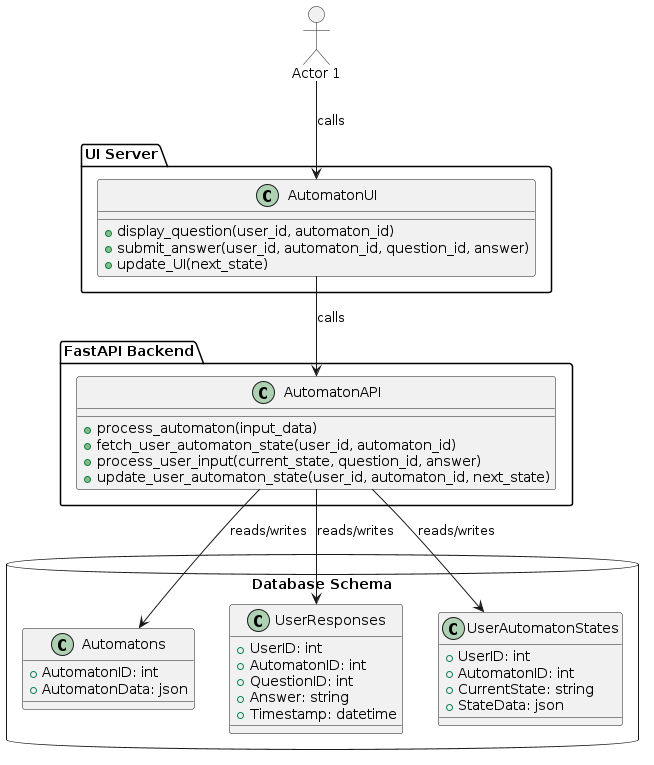

The diagram above was rendered by PlantUML. Its source (embedded in the PNG):
@startuml
allow_mixing

actor "Actor 1" as Actor1
package "FastAPI Backend" {
    class AutomatonAPI {
        + process_automaton(input_data)
        + fetch_user_automaton_state(user_id, automaton_id)
        + process_user_input(current_state, question_id, answer)
        + update_user_automaton_state(user_id, automaton_id, next_state)
    }
}

database "Database Schema" {
    class Automatons {
        + AutomatonID: int
        + AutomatonData: json
    }

    class UserResponses {
        + UserID: int
        + AutomatonID: int
        + QuestionID: int
        + Answer: string
        + Timestamp: datetime
    }

    class UserAutomatonStates {
        + UserID: int
        + AutomatonID: int
        + CurrentState: string
        + StateData: json
    }
}
package "UI Server" {
    class AutomatonUI {
        + display_question(user_id, automaton_id)
        + submit_answer(user_id, automaton_id, question_id, answer)
        + update_UI(next_state)
    }
}

Actor1 --> AutomatonUI : calls
AutomatonUI --> AutomatonAPI : calls
AutomatonAPI --> Automatons : reads/writes
AutomatonAPI --> UserResponses : reads/writes
AutomatonAPI --> UserAutomatonStates : reads/writes
@enduml